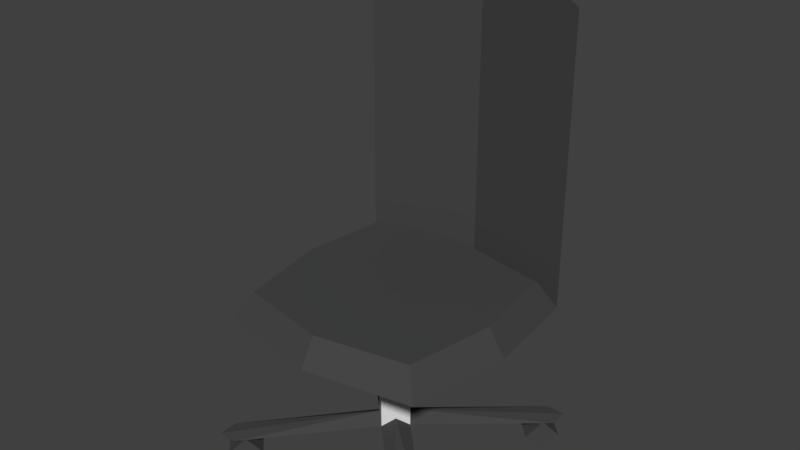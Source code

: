 # Source: deskchair.blend  (saved by Blender 2.79.0; exported with 4.5.12 LTS)
import bpy
from mathutils import Matrix  # noqa: F401  (used for matrix-valued properties, if any)

bpy.ops.wm.read_factory_settings(use_empty=True)
scene = bpy.context.scene
scene.name = 'Scene'

# ---- collections
col_collection_1 = bpy.data.collections.new('Collection 1'); scene.collection.children.link(col_collection_1)

# ---- materials (node trees are filled in below, after node groups)
mat_material = bpy.data.materials.new('Material')
mat_material.alpha_threshold = 0.0
mat_material.use_transparent_shadow = False
mat_material.diffuse_color = (0.06372, 0.06372, 0.06372, 1.0)
mat_material.roughness = 0.5
mat_material.line_color = (0.0, 0.0, 0.0, 1.0)
mat_material_001 = bpy.data.materials.new('Material.001')
mat_material_001.alpha_threshold = 0.0
mat_material_001.use_transparent_shadow = False
mat_material_001.diffuse_color = (0.7484, 0.7484, 0.7484, 1.0)
mat_material_001.roughness = 0.5

# ---- material node trees

# ---- world
world_world = bpy.data.worlds.new('World'); scene.world = world_world
world_world.color = (0.05088, 0.05088, 0.05088)
world_world.use_sun_shadow = False
world_world.sun_shadow_jitter_overblur = 0.0
world_world.cycles.sampling_method = 'MANUAL'

# ---- meshes
me_cube = bpy.data.meshes.new('Cube')
me_cube.from_pydata([(-1.461, -1.461, 0.4022), (-1.22, -1.461, 0.4022), (-1.461, -1.22, 0.4022), (-0.121, -0.121, 0.6028), (-0.121, -0.121, 1.967), (1.461, -1.461, 0.4022), (9.934e-09, -0.241, 0.5022), (1.22, -1.461, 0.4022), (1.461, -1.22, 0.4022), (0.121, -0.121, 0.6028), (9.934e-09, -0.241, 1.967), (0.121, -0.121, 1.967), (-1.461, 1.461, 0.4022), (-1.22, 1.461, 0.4022), (-1.461, 1.22, 0.4022), (-0.241, 7.947e-08, 0.5022), (-0.121, 0.121, 0.6028), (-0.241, 7.947e-08, 1.967), (-0.121, 0.121, 1.967), (1.461, 1.461, 0.4022), (9.934e-09, 7.947e-08, 0.3886), (9.934e-09, 7.947e-08, 0.6158), (9.934e-09, 0.241, 0.5022), (1.22, 1.461, 0.4022), (1.461, 1.22, 0.4022), (0.241, 7.947e-08, 0.5022), (0.121, 0.121, 0.6028), (9.934e-09, 0.241, 1.967), (0.241, 7.947e-08, 1.967), (0.121, 0.121, 1.967), (-1.29, -1.259, 1.967), (8.603e-09, -1.512, 1.967), (1.29, -1.259, 1.967), (-1.512, 8.669e-08, 1.967), (-1.366, 1.259, 1.967), (8.603e-09, 1.512, 1.967), (1.512, 8.669e-08, 1.967), (1.366, 1.259, 1.967), (-1.122, -1.094, 2.302), (8.777e-09, -1.314, 2.302), (1.122, -1.094, 2.302), (-1.314, 8.575e-08, 2.302), (-1.188, 1.094, 2.302), (8.777e-09, 1.314, 2.302), (1.314, 8.575e-08, 2.302), (1.188, 1.094, 2.302), (-1.366, 1.259, 5.467), (8.603e-09, 1.512, 6.067), (1.366, 1.259, 5.467), (-1.093, 1.459, 5.167), (8.603e-09, 1.712, 5.767), (1.093, 1.459, 5.167), (1.213, 1.011, 0.2009), (1.355, 1.154, 0.4019), (1.012, 1.212, 0.2011), (1.154, 1.354, 0.4022), (1.355, 1.154, -0.0001155), (1.497, 1.296, 0.2009), (1.153, 1.355, 0.0001155), (1.295, 1.497, 0.2011), (1.112, 1.112, 0.201), (1.254, 1.254, 0.4021), (1.254, 1.254, 7.451e-09), (1.396, 1.397, 0.201), (-1.213, 1.011, 0.2009), (-1.355, 1.154, 0.4019), (-1.012, 1.212, 0.2011), (-1.154, 1.354, 0.4022), (-1.355, 1.154, -0.0001155), (-1.497, 1.296, 0.2009), (-1.153, 1.355, 0.0001155), (-1.295, 1.497, 0.2011), (-1.112, 1.112, 0.201), (-1.254, 1.254, 0.4021), (-1.254, 1.254, 7.451e-09), (-1.396, 1.397, 0.201), (1.213, -1.011, 0.2009), (1.355, -1.154, 0.4019), (1.012, -1.212, 0.2011), (1.154, -1.354, 0.4022), (1.355, -1.154, -0.0001155), (1.497, -1.296, 0.2009), (1.153, -1.355, 0.0001155), (1.295, -1.497, 0.2011), (1.112, -1.112, 0.201), (1.254, -1.254, 0.4021), (1.254, -1.254, 7.451e-09), (1.396, -1.397, 0.201), (-1.213, -1.011, 0.2009), (-1.355, -1.154, 0.4019), (-1.012, -1.212, 0.2011), (-1.154, -1.354, 0.4022), (-1.355, -1.154, -0.0001155), (-1.497, -1.296, 0.2009), (-1.153, -1.355, 0.0001155), (-1.295, -1.497, 0.2011), (-1.112, -1.112, 0.201), (-1.254, -1.254, 0.4021), (-1.254, -1.254, 7.451e-09), (-1.396, -1.397, 0.201)], [], [(6, 1, 0, 20), (2, 15, 20, 0), (6, 21, 3), (15, 3, 21), (1, 6, 3, 0), (2, 0, 3, 15), (15, 3, 4, 17), (3, 6, 10, 4), (6, 20, 5, 7), (8, 5, 20, 25), (6, 9, 21), (25, 21, 9), (7, 5, 9, 6), (8, 25, 9, 5), (25, 28, 11, 9), (9, 11, 10, 6), (22, 20, 12, 13), (14, 12, 20, 15), (22, 16, 21), (15, 21, 16), (13, 12, 16, 22), (14, 15, 16, 12), (15, 17, 18, 16), (16, 18, 27, 22), (22, 23, 19, 20), (24, 25, 20, 19), (22, 21, 26), (25, 26, 21), (23, 22, 26, 19), (24, 19, 26, 25), (25, 26, 29, 28), (26, 22, 27, 29), (27, 18, 34, 35), (10, 11, 32, 31), (28, 29, 37, 36), (17, 4, 30, 33), (18, 17, 33, 34), (11, 28, 36, 32), (29, 27, 35, 37), (4, 10, 31, 30), (37, 35, 43, 45), (35, 34, 42, 43), (31, 32, 40, 39), (30, 31, 39, 38), (36, 37, 45, 44), (34, 33, 41, 42), (32, 36, 44, 40), (33, 30, 38, 41), (39, 40, 44, 45, 43, 42, 41, 38), (35, 37, 48, 47), (34, 35, 47, 46), (47, 48, 51, 50), (46, 47, 50, 49), (50, 51, 37, 35), (49, 50, 35, 34), (37, 51, 48), (46, 49, 34), (60, 61, 55, 54), (54, 55, 59, 58), (62, 63, 57, 56), (56, 57, 53, 52), (60, 62, 56, 52), (63, 61, 53, 57), (59, 55, 61, 63), (54, 58, 62, 60), (58, 59, 63, 62), (52, 53, 61, 60), (72, 66, 67, 73), (66, 70, 71, 67), (74, 68, 69, 75), (68, 64, 65, 69), (72, 64, 68, 74), (75, 69, 65, 73), (71, 75, 73, 67), (66, 72, 74, 70), (70, 74, 75, 71), (64, 72, 73, 65), (84, 78, 79, 85), (78, 82, 83, 79), (86, 80, 81, 87), (80, 76, 77, 81), (84, 76, 80, 86), (87, 81, 77, 85), (83, 87, 85, 79), (78, 84, 86, 82), (82, 86, 87, 83), (76, 84, 85, 77), (96, 97, 91, 90), (90, 91, 95, 94), (98, 99, 93, 92), (92, 93, 89, 88), (96, 98, 92, 88), (99, 97, 89, 93), (95, 91, 97, 99), (90, 94, 98, 96), (94, 95, 99, 98), (88, 89, 97, 96)])
me_cube.polygons.foreach_set('material_index', [0, 0, 0, 0, 0, 0, 1, 1, 0, 0, 0, 0, 0, 0, 1, 1, 0, 0, 0, 0, 0, 0, 1, 1, 0, 0, 0, 0, 0, 0, 1, 1, 0, 0, 0, 0, 0, 0, 0, 0, 0, 0, 0, 0, 0, 0, 0, 0, 0, 0, 0, 0, 0, 0, 0, 0, 0, 0, 0, 0, 0, 0, 0, 0, 0, 0, 0, 0, 0, 0, 0, 0, 0, 0, 0, 0, 0, 0, 0, 0, 0, 0, 0, 0, 0, 0, 0, 0, 0, 0, 0, 0, 0, 0, 0, 0, 0])
_uv = me_cube.uv_layers.new(name='UVMap')
_uv.uv.foreach_set('vector', [0.4703, 0.6599, 0.5785, 0.7889, 0.5785, 0.8144, 0.449, 0.6599, 0.5571, 0.8144, 0.449, 0.6854, 0.449, 0.6599, 0.5785, 0.8144, 0.6946, 0.1757, 0.6733, 0.1757, 0.684, 0.1629, 0.6733, 0.1502, 0.684, 0.1629, 0.6733, 0.1757, 0.8028, 0.04666, 0.6946, 0.1757, 0.684, 0.1629, 0.8028, 0.02116, 0.7814, 0.02116, 0.8028, 0.02116, 0.684, 0.1629, 0.6733, 0.1502, 0.6139, 0.8238, 0.629, 0.8345, 0.629, 0.9788, 0.6139, 0.9788, 0.629, 0.8345, 0.6442, 0.8238, 0.6442, 0.9788, 0.629, 0.9788, 0.4703, 0.6599, 0.449, 0.6599, 0.5785, 0.5053, 0.5785, 0.5308, 0.5571, 0.5053, 0.5785, 0.5053, 0.449, 0.6599, 0.449, 0.6344, 0.6946, 0.1757, 0.684, 0.1885, 0.6733, 0.1757, 0.6733, 0.2012, 0.6733, 0.1757, 0.684, 0.1885, 0.8028, 0.3048, 0.8028, 0.3303, 0.684, 0.1885, 0.6946, 0.1757, 0.7814, 0.3303, 0.6733, 0.2012, 0.684, 0.1885, 0.8028, 0.3303, 0.7098, 0.8238, 0.7098, 0.9788, 0.6947, 0.9788, 0.6947, 0.8345, 0.6947, 0.8345, 0.6947, 0.9788, 0.6796, 0.9788, 0.6796, 0.8238, 0.4276, 0.6599, 0.449, 0.6599, 0.3195, 0.8144, 0.3195, 0.7889, 0.3409, 0.8144, 0.3195, 0.8144, 0.449, 0.6599, 0.449, 0.6854, 0.6519, 0.1757, 0.6625, 0.1629, 0.6733, 0.1757, 0.6733, 0.1502, 0.6733, 0.1757, 0.6625, 0.1629, 0.5438, 0.04666, 0.5438, 0.02116, 0.6625, 0.1629, 0.6519, 0.1757, 0.5651, 0.02116, 0.6733, 0.1502, 0.6625, 0.1629, 0.5438, 0.02116, 0.841, 0.824, 0.841, 0.9787, 0.8259, 0.9786, 0.8259, 0.8346, 0.8259, 0.8346, 0.8259, 0.9786, 0.8109, 0.9785, 0.8109, 0.8238, 0.4276, 0.6599, 0.3195, 0.5308, 0.3195, 0.5053, 0.449, 0.6599, 0.3409, 0.5053, 0.449, 0.6344, 0.449, 0.6599, 0.3195, 0.5053, 0.6519, 0.1757, 0.6733, 0.1757, 0.6625, 0.1885, 0.6733, 0.2012, 0.6625, 0.1885, 0.6733, 0.1757, 0.5438, 0.3048, 0.6519, 0.1757, 0.6625, 0.1885, 0.5438, 0.3303, 0.5651, 0.3303, 0.5438, 0.3303, 0.6625, 0.1885, 0.6733, 0.2012, 0.7453, 0.824, 0.7603, 0.8346, 0.7603, 0.9786, 0.7453, 0.9787, 0.7603, 0.8346, 0.7754, 0.8238, 0.7754, 0.9785, 0.7603, 0.9786, 0.1533, 0.2054, 0.1628, 0.1913, 0.284, 0.2958, 0.1663, 0.339, 0.1484, 0.1547, 0.139, 0.1688, 0.02442, 0.0634, 0.1355, 0.02116, 0.1297, 0.183, 0.1415, 0.1943, 0.04335, 0.329, 0.01773, 0.1984, 0.1721, 0.1771, 0.1603, 0.1659, 0.2517, 0.03206, 0.284, 0.1617, 0.1628, 0.1913, 0.1721, 0.1771, 0.284, 0.1617, 0.284, 0.2958, 0.139, 0.1688, 0.1297, 0.183, 0.01773, 0.1984, 0.02442, 0.0634, 0.1415, 0.1943, 0.1533, 0.2054, 0.1663, 0.339, 0.04335, 0.329, 0.1603, 0.1659, 0.1484, 0.1547, 0.1355, 0.02116, 0.2517, 0.03206, 0.4016, 0.02116, 0.5083, 0.03042, 0.4959, 0.0664, 0.4032, 0.05835, 0.2066, 0.8139, 0.09982, 0.8231, 0.1014, 0.7859, 0.1942, 0.7779, 0.2717, 0.6498, 0.2717, 0.7652, 0.242, 0.7649, 0.242, 0.6647, 0.2717, 0.4921, 0.2717, 0.6075, 0.242, 0.5927, 0.242, 0.4924, 0.3195, 0.02398, 0.4016, 0.02116, 0.4032, 0.05835, 0.3318, 0.0608, 0.09982, 0.8231, 0.01773, 0.8203, 0.03008, 0.7835, 0.1014, 0.7859, 0.2717, 0.7652, 0.2717, 0.8761, 0.242, 0.8613, 0.242, 0.7649, 0.2717, 0.3813, 0.2717, 0.4921, 0.242, 0.4924, 0.242, 0.3961, 0.7163, 0.5053, 0.8173, 0.5148, 0.8454, 0.6275, 0.8454, 0.744, 0.743, 0.7815, 0.6362, 0.7729, 0.6139, 0.6594, 0.6197, 0.542, 0.8382, 0.02116, 0.9397, 0.02116, 0.9397, 0.3915, 0.8382, 0.455, 0.8808, 0.5053, 0.9823, 0.5053, 0.9823, 0.9391, 0.8808, 0.8756, 0.4959, 0.463, 0.391, 0.3904, 0.4218, 0.3602, 0.5083, 0.4307, 0.08925, 0.4539, 0.1942, 0.3813, 0.2066, 0.4136, 0.1201, 0.4841, 0.5083, 0.4307, 0.4218, 0.3602, 0.4016, 0.02116, 0.5083, 0.03042, 0.1201, 0.4841, 0.2066, 0.4136, 0.2066, 0.8139, 0.09982, 0.8231, 0.4016, 0.02116, 0.4218, 0.3602, 0.391, 0.3904, 0.08925, 0.4539, 0.1201, 0.4841, 0.09982, 0.8231, 0.5193, 0.9443, 0.5015, 0.9442, 0.5015, 0.9292, 0.5193, 0.9292, 0.04279, 0.8955, 0.01773, 0.8956, 0.01773, 0.8655, 0.04279, 0.8654, 0.6171, 0.3938, 0.6171, 0.3726, 0.6297, 0.3726, 0.6297, 0.3938, 0.6903, 0.3726, 0.6903, 0.4027, 0.6651, 0.4027, 0.6651, 0.3726, 0.6171, 0.4151, 0.6171, 0.3938, 0.6297, 0.3938, 0.6297, 0.4151, 0.3195, 0.9457, 0.3385, 0.9441, 0.3385, 0.9591, 0.3195, 0.9607, 0.3195, 0.9307, 0.3385, 0.9291, 0.3385, 0.9441, 0.3195, 0.9457, 0.6045, 0.4151, 0.6045, 0.3938, 0.6171, 0.3938, 0.6171, 0.4151, 0.6045, 0.3938, 0.6045, 0.3726, 0.6171, 0.3726, 0.6171, 0.3938, 0.5193, 0.9593, 0.5015, 0.9592, 0.5015, 0.9442, 0.5193, 0.9443, 0.4482, 0.9442, 0.4482, 0.9292, 0.466, 0.9291, 0.466, 0.9442, 0.5265, 0.8568, 0.5265, 0.8868, 0.5015, 0.8868, 0.5015, 0.8567, 0.5564, 0.3938, 0.5438, 0.3938, 0.5438, 0.3726, 0.5564, 0.3726, 0.4408, 0.8567, 0.466, 0.8567, 0.466, 0.8868, 0.4408, 0.8868, 0.5564, 0.4151, 0.5438, 0.4151, 0.5438, 0.3938, 0.5564, 0.3938, 0.7992, 0.3892, 0.7992, 0.4042, 0.7802, 0.4026, 0.7802, 0.3876, 0.7992, 0.3742, 0.7992, 0.3892, 0.7802, 0.3876, 0.7802, 0.3726, 0.569, 0.4151, 0.5564, 0.4151, 0.5564, 0.3938, 0.569, 0.3938, 0.569, 0.3938, 0.5564, 0.3938, 0.5564, 0.3726, 0.569, 0.3726, 0.4482, 0.9593, 0.4482, 0.9442, 0.466, 0.9442, 0.466, 0.9592, 0.7448, 0.3892, 0.7448, 0.4042, 0.7258, 0.4026, 0.7258, 0.3876, 0.3195, 0.8868, 0.3195, 0.8567, 0.3447, 0.8567, 0.3447, 0.8868, 0.3739, 0.9442, 0.3739, 0.9291, 0.3918, 0.9292, 0.3918, 0.9442, 0.1388, 0.8654, 0.1638, 0.8655, 0.1638, 0.8956, 0.1388, 0.8955, 0.07825, 0.9529, 0.07825, 0.9379, 0.09608, 0.9379, 0.09608, 0.9529, 0.1315, 0.9529, 0.1315, 0.9379, 0.1494, 0.9379, 0.1494, 0.9529, 0.1315, 0.968, 0.1315, 0.9529, 0.1494, 0.9529, 0.1494, 0.968, 0.07825, 0.968, 0.07825, 0.9529, 0.09608, 0.9529, 0.09608, 0.968, 0.3739, 0.9592, 0.3739, 0.9442, 0.3918, 0.9442, 0.3918, 0.9593, 0.7448, 0.3742, 0.7448, 0.3892, 0.7258, 0.3876, 0.7258, 0.3726, 0.261, 0.9334, 0.242, 0.935, 0.242, 0.92, 0.261, 0.9184, 0.4054, 0.8868, 0.3802, 0.8868, 0.3802, 0.8567, 0.4054, 0.8567, 0.5548, 0.9443, 0.5726, 0.9442, 0.5726, 0.9592, 0.5548, 0.9593, 0.1033, 0.8654, 0.1033, 0.8955, 0.07825, 0.8956, 0.07825, 0.8655, 0.01773, 0.9529, 0.03555, 0.9529, 0.03555, 0.968, 0.01773, 0.968, 0.1848, 0.9529, 0.2026, 0.9529, 0.2026, 0.968, 0.1848, 0.968, 0.1848, 0.9379, 0.2026, 0.9379, 0.2026, 0.9529, 0.1848, 0.9529, 0.01773, 0.9379, 0.03555, 0.9379, 0.03555, 0.9529, 0.01773, 0.9529, 0.5548, 0.9292, 0.5726, 0.9292, 0.5726, 0.9442, 0.5548, 0.9443, 0.261, 0.9484, 0.242, 0.95, 0.242, 0.935, 0.261, 0.9334])
me_cube.materials.append(mat_material)
me_cube.materials.append(mat_material_001)
me_cube.use_remesh_preserve_volume = False
me_cube.use_remesh_preserve_attributes = False
me_cube.use_mirror_vertex_groups = False
me_cube.update()

# ---- objects
ob_cube = bpy.data.objects.new('Cube', me_cube)

# ---- transforms, parenting, visibility, modifiers, constraints
ob_cube.location = (-9.934e-09, -7.947e-08, -0.1022)
ob_cube.lock_rotations_4d = False
ob_cube.empty_display_type = 'ARROWS'
ob_cube.lineart.crease_threshold = 0.0

# ---- collection membership
col_collection_1.objects.link(ob_cube)

# ---- scene / render settings (as saved in the file)
scene.frame_start = 1; scene.frame_end = 250; scene.frame_set(1)
scene.render.engine = 'BLENDER_EEVEE_NEXT'
scene.render.resolution_percentage = 50
scene.render.dither_intensity = 0.0
scene.cycles.use_denoising = False
scene.cycles.samples = 128
scene.cycles.sampling_pattern = 'TABULATED_SOBOL'
scene.cycles.use_adaptive_sampling = False
scene.cycles.use_light_tree = False
scene.cycles.blur_glossy = 0.0
scene.cycles.sample_clamp_indirect = 0.0
scene.view_settings.view_transform = 'Standard'
bpy.context.view_layer.update()

# ---- added for rendering (the .blend has no active camera and no usable light): camera, sun
cam_auto = bpy.data.cameras.new('AutoCamera')
cam_auto.lens = 50.0
cam_auto.sensor_width = 36.0
cam_auto.clip_end = 1000.0
ob_auto_camera = bpy.data.objects.new('AutoCamera', cam_auto)
scene.collection.objects.link(ob_auto_camera)
ob_auto_camera.location = (6.94511, -8.23413, 8.4874)
ob_auto_camera.rotation_euler = (1.09748, -7.21219e-08, 0.694738)
scene.camera = ob_auto_camera
light_auto_sun = bpy.data.lights.new('AutoSun', 'SUN')
light_auto_sun.energy = 3.0
light_auto_sun.angle = 0.0523599
ob_auto_sun = bpy.data.objects.new('AutoSun', light_auto_sun)
scene.collection.objects.link(ob_auto_sun)
ob_auto_sun.rotation_euler = (0.872665, 0.174533, 0.523599)
bpy.context.view_layer.update()
